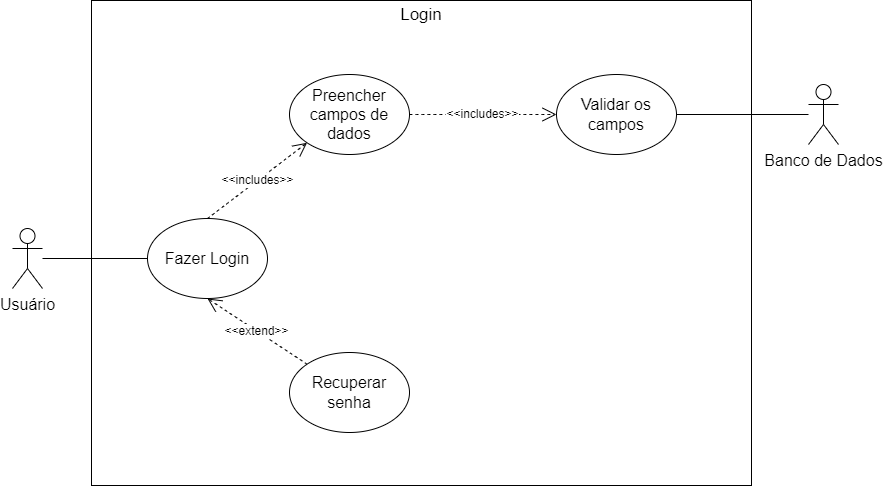

The diagram above was exported from draw.io. Its source (the exported page's mxGraphModel, read from the mxfile embedded in the PNG):
<mxGraphModel dx="1567" dy="1101" grid="0" gridSize="10" guides="1" tooltips="1" connect="1" arrows="1" fold="1" page="0" pageScale="1" pageWidth="827" pageHeight="1169" math="0" shadow="0">
  <root>
    <mxCell id="0" />
    <mxCell id="1" parent="0" />
    <mxCell id="RAquH0JQ-5gbR5qE_B67-1" value="" style="rounded=0;whiteSpace=wrap;html=1;fontSize=16;" vertex="1" parent="1">
      <mxGeometry x="-144" y="-73" width="660" height="485" as="geometry" />
    </mxCell>
    <mxCell id="RAquH0JQ-5gbR5qE_B67-2" value="Usuário" style="shape=umlActor;verticalLabelPosition=bottom;verticalAlign=top;html=1;outlineConnect=0;fontSize=16;" vertex="1" parent="1">
      <mxGeometry x="-223" y="155" width="30" height="60" as="geometry" />
    </mxCell>
    <mxCell id="RAquH0JQ-5gbR5qE_B67-3" value="Fazer Login" style="ellipse;whiteSpace=wrap;html=1;fontSize=16;" vertex="1" parent="1">
      <mxGeometry x="-88" y="145" width="120" height="80" as="geometry" />
    </mxCell>
    <mxCell id="RAquH0JQ-5gbR5qE_B67-4" value="" style="endArrow=none;html=1;rounded=0;fontSize=12;startSize=8;endSize=8;curved=1;entryX=0;entryY=0.5;entryDx=0;entryDy=0;" edge="1" parent="1" source="RAquH0JQ-5gbR5qE_B67-2" target="RAquH0JQ-5gbR5qE_B67-3">
      <mxGeometry width="50" height="50" relative="1" as="geometry">
        <mxPoint x="-122" y="231" as="sourcePoint" />
        <mxPoint x="-46" y="220" as="targetPoint" />
      </mxGeometry>
    </mxCell>
    <mxCell id="RAquH0JQ-5gbR5qE_B67-5" value="&amp;lt;&amp;lt;includes&amp;gt;&amp;gt;" style="endArrow=open;endSize=12;dashed=1;html=1;rounded=0;fontSize=12;curved=1;exitX=0.5;exitY=0;exitDx=0;exitDy=0;entryX=0;entryY=1;entryDx=0;entryDy=0;" edge="1" parent="1" source="RAquH0JQ-5gbR5qE_B67-3" target="RAquH0JQ-5gbR5qE_B67-6">
      <mxGeometry width="160" relative="1" as="geometry">
        <mxPoint x="-121" y="245" as="sourcePoint" />
        <mxPoint x="49" y="69" as="targetPoint" />
      </mxGeometry>
    </mxCell>
    <mxCell id="RAquH0JQ-5gbR5qE_B67-6" value="Preencher campos de dados" style="ellipse;whiteSpace=wrap;html=1;fontSize=16;" vertex="1" parent="1">
      <mxGeometry x="54" y="1" width="120" height="80" as="geometry" />
    </mxCell>
    <mxCell id="RAquH0JQ-5gbR5qE_B67-7" value="&amp;lt;&amp;lt;includes&amp;gt;&amp;gt;" style="endArrow=open;endSize=12;dashed=1;html=1;rounded=0;fontSize=12;curved=1;exitX=1;exitY=0.5;exitDx=0;exitDy=0;entryX=0;entryY=0.5;entryDx=0;entryDy=0;" edge="1" parent="1" source="RAquH0JQ-5gbR5qE_B67-6" target="RAquH0JQ-5gbR5qE_B67-8">
      <mxGeometry width="160" relative="1" as="geometry">
        <mxPoint x="230" y="100" as="sourcePoint" />
        <mxPoint x="307" y="24" as="targetPoint" />
      </mxGeometry>
    </mxCell>
    <mxCell id="RAquH0JQ-5gbR5qE_B67-8" value="Validar os campos" style="ellipse;whiteSpace=wrap;html=1;fontSize=16;" vertex="1" parent="1">
      <mxGeometry x="321" y="1" width="120" height="80" as="geometry" />
    </mxCell>
    <mxCell id="RAquH0JQ-5gbR5qE_B67-9" value="Banco de Dados" style="shape=umlActor;verticalLabelPosition=bottom;verticalAlign=top;html=1;outlineConnect=0;fontSize=16;" vertex="1" parent="1">
      <mxGeometry x="573" y="11" width="30" height="60" as="geometry" />
    </mxCell>
    <mxCell id="RAquH0JQ-5gbR5qE_B67-10" value="" style="endArrow=none;html=1;rounded=0;fontSize=12;startSize=8;endSize=8;curved=1;exitX=1;exitY=0.5;exitDx=0;exitDy=0;" edge="1" parent="1" source="RAquH0JQ-5gbR5qE_B67-8" target="RAquH0JQ-5gbR5qE_B67-9">
      <mxGeometry width="50" height="50" relative="1" as="geometry">
        <mxPoint x="379" y="171" as="sourcePoint" />
        <mxPoint x="484" y="171" as="targetPoint" />
      </mxGeometry>
    </mxCell>
    <mxCell id="RAquH0JQ-5gbR5qE_B67-11" value="&amp;lt;&amp;lt;extend&amp;gt;&amp;gt;" style="endArrow=open;endSize=12;dashed=1;html=1;rounded=0;fontSize=12;curved=1;exitX=0;exitY=0;exitDx=0;exitDy=0;entryX=0.5;entryY=1;entryDx=0;entryDy=0;" edge="1" parent="1" source="RAquH0JQ-5gbR5qE_B67-12" target="RAquH0JQ-5gbR5qE_B67-3">
      <mxGeometry width="160" relative="1" as="geometry">
        <mxPoint x="-28" y="423" as="sourcePoint" />
        <mxPoint x="-63" y="286" as="targetPoint" />
      </mxGeometry>
    </mxCell>
    <mxCell id="RAquH0JQ-5gbR5qE_B67-12" value="Recuperar senha" style="ellipse;whiteSpace=wrap;html=1;fontSize=16;" vertex="1" parent="1">
      <mxGeometry x="54" y="279" width="120" height="80" as="geometry" />
    </mxCell>
    <mxCell id="RAquH0JQ-5gbR5qE_B67-15" value="Login" style="text;html=1;strokeColor=none;fillColor=none;align=center;verticalAlign=middle;whiteSpace=wrap;rounded=0;fontSize=17;" vertex="1" parent="1">
      <mxGeometry x="156" y="-73" width="60" height="30" as="geometry" />
    </mxCell>
  </root>
</mxGraphModel>